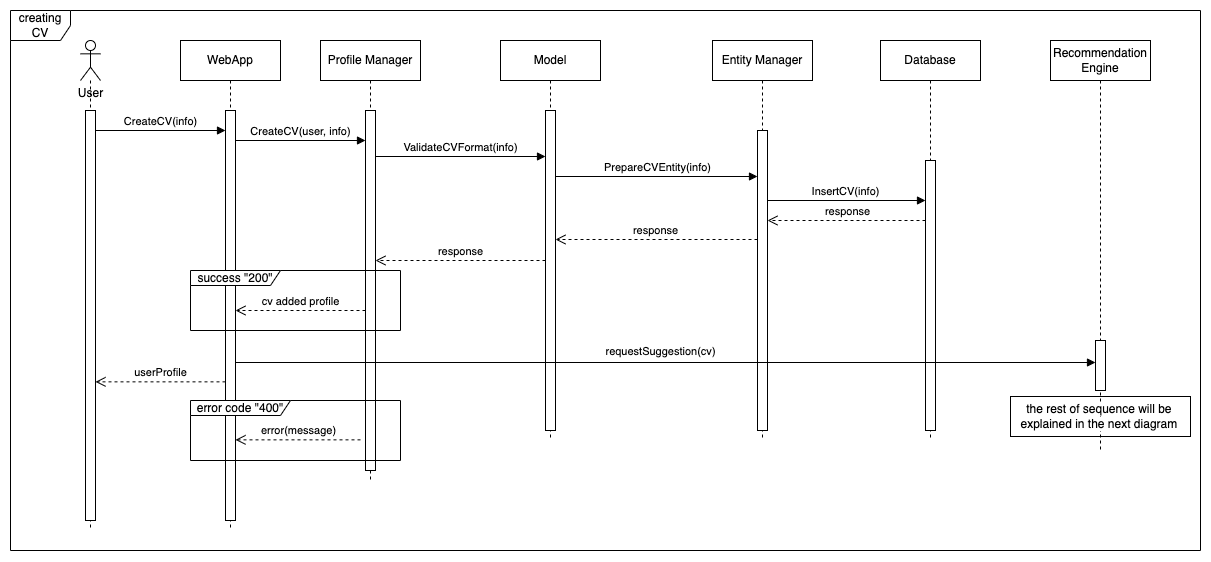

The diagram above was exported from draw.io. Its source (the exported page's mxGraphModel, read from the mxfile embedded in the PNG):
<mxGraphModel dx="2177" dy="2475" grid="1" gridSize="10" guides="1" tooltips="1" connect="1" arrows="1" fold="1" page="1" pageScale="1" pageWidth="850" pageHeight="1100" math="0" shadow="0">
  <root>
    <mxCell id="0" />
    <mxCell id="1" parent="0" />
    <mxCell id="2" value="creating CV" style="shape=umlFrame;whiteSpace=wrap;html=1;pointerEvents=0;" vertex="1" parent="1">
      <mxGeometry x="2320" y="-1070" width="1190" height="540" as="geometry" />
    </mxCell>
    <mxCell id="3" value="" style="shape=umlLifeline;perimeter=lifelinePerimeter;whiteSpace=wrap;html=1;container=1;dropTarget=0;collapsible=0;recursiveResize=0;outlineConnect=0;portConstraint=eastwest;newEdgeStyle={&quot;curved&quot;:0,&quot;rounded&quot;:0};participant=umlActor;" vertex="1" parent="1">
      <mxGeometry x="2390" y="-1040" width="20" height="490" as="geometry" />
    </mxCell>
    <mxCell id="4" value="" style="html=1;points=[[0,0,0,0,5],[0,1,0,0,-5],[1,0,0,0,5],[1,1,0,0,-5]];perimeter=orthogonalPerimeter;outlineConnect=0;targetShapes=umlLifeline;portConstraint=eastwest;newEdgeStyle={&quot;curved&quot;:0,&quot;rounded&quot;:0};" vertex="1" parent="3">
      <mxGeometry x="5" y="70" width="10" height="410" as="geometry" />
    </mxCell>
    <mxCell id="5" value="User" style="text;html=1;align=center;verticalAlign=middle;resizable=0;points=[];autosize=1;strokeColor=none;fillColor=none;" vertex="1" parent="1">
      <mxGeometry x="2375" y="-1002" width="50" height="30" as="geometry" />
    </mxCell>
    <mxCell id="6" value="WebApp" style="shape=umlLifeline;perimeter=lifelinePerimeter;whiteSpace=wrap;html=1;container=1;dropTarget=0;collapsible=0;recursiveResize=0;outlineConnect=0;portConstraint=eastwest;newEdgeStyle={&quot;curved&quot;:0,&quot;rounded&quot;:0};" vertex="1" parent="1">
      <mxGeometry x="2490" y="-1040" width="100" height="490" as="geometry" />
    </mxCell>
    <mxCell id="7" value="" style="html=1;points=[[0,0,0,0,5],[0,1,0,0,-5],[1,0,0,0,5],[1,1,0,0,-5]];perimeter=orthogonalPerimeter;outlineConnect=0;targetShapes=umlLifeline;portConstraint=eastwest;newEdgeStyle={&quot;curved&quot;:0,&quot;rounded&quot;:0};" vertex="1" parent="6">
      <mxGeometry x="45" y="70" width="10" height="410" as="geometry" />
    </mxCell>
    <mxCell id="8" value="Profile Manager" style="shape=umlLifeline;perimeter=lifelinePerimeter;whiteSpace=wrap;html=1;container=1;dropTarget=0;collapsible=0;recursiveResize=0;outlineConnect=0;portConstraint=eastwest;newEdgeStyle={&quot;curved&quot;:0,&quot;rounded&quot;:0};" vertex="1" parent="1">
      <mxGeometry x="2630" y="-1040" width="100" height="440" as="geometry" />
    </mxCell>
    <mxCell id="9" value="" style="html=1;points=[[0,0,0,0,5],[0,1,0,0,-5],[1,0,0,0,5],[1,1,0,0,-5]];perimeter=orthogonalPerimeter;outlineConnect=0;targetShapes=umlLifeline;portConstraint=eastwest;newEdgeStyle={&quot;curved&quot;:0,&quot;rounded&quot;:0};" vertex="1" parent="8">
      <mxGeometry x="45" y="70" width="10" height="360" as="geometry" />
    </mxCell>
    <mxCell id="10" value="Entity Manager" style="shape=umlLifeline;perimeter=lifelinePerimeter;whiteSpace=wrap;html=1;container=1;dropTarget=0;collapsible=0;recursiveResize=0;outlineConnect=0;portConstraint=eastwest;newEdgeStyle={&quot;curved&quot;:0,&quot;rounded&quot;:0};" vertex="1" parent="1">
      <mxGeometry x="3022" y="-1040" width="100" height="400" as="geometry" />
    </mxCell>
    <mxCell id="11" value="" style="html=1;points=[[0,0,0,0,5],[0,1,0,0,-5],[1,0,0,0,5],[1,1,0,0,-5]];perimeter=orthogonalPerimeter;outlineConnect=0;targetShapes=umlLifeline;portConstraint=eastwest;newEdgeStyle={&quot;curved&quot;:0,&quot;rounded&quot;:0};" vertex="1" parent="10">
      <mxGeometry x="45" y="90" width="10" height="300" as="geometry" />
    </mxCell>
    <mxCell id="12" value="Model" style="shape=umlLifeline;perimeter=lifelinePerimeter;whiteSpace=wrap;html=1;container=1;dropTarget=0;collapsible=0;recursiveResize=0;outlineConnect=0;portConstraint=eastwest;newEdgeStyle={&quot;curved&quot;:0,&quot;rounded&quot;:0};" vertex="1" parent="1">
      <mxGeometry x="2810" y="-1040" width="100" height="400" as="geometry" />
    </mxCell>
    <mxCell id="13" value="" style="html=1;points=[[0,0,0,0,5],[0,1,0,0,-5],[1,0,0,0,5],[1,1,0,0,-5]];perimeter=orthogonalPerimeter;outlineConnect=0;targetShapes=umlLifeline;portConstraint=eastwest;newEdgeStyle={&quot;curved&quot;:0,&quot;rounded&quot;:0};" vertex="1" parent="12">
      <mxGeometry x="45" y="70" width="10" height="320" as="geometry" />
    </mxCell>
    <mxCell id="14" value="Database" style="shape=umlLifeline;perimeter=lifelinePerimeter;whiteSpace=wrap;html=1;container=1;dropTarget=0;collapsible=0;recursiveResize=0;outlineConnect=0;portConstraint=eastwest;newEdgeStyle={&quot;curved&quot;:0,&quot;rounded&quot;:0};" vertex="1" parent="1">
      <mxGeometry x="3190" y="-1040" width="100" height="400" as="geometry" />
    </mxCell>
    <mxCell id="15" value="" style="html=1;points=[[0,0,0,0,5],[0,1,0,0,-5],[1,0,0,0,5],[1,1,0,0,-5]];perimeter=orthogonalPerimeter;outlineConnect=0;targetShapes=umlLifeline;portConstraint=eastwest;newEdgeStyle={&quot;curved&quot;:0,&quot;rounded&quot;:0};" vertex="1" parent="14">
      <mxGeometry x="45" y="120" width="10" height="270" as="geometry" />
    </mxCell>
    <mxCell id="16" value="CreateCV(info)" style="html=1;verticalAlign=bottom;endArrow=block;curved=0;rounded=0;" edge="1" source="4" parent="1">
      <mxGeometry width="80" relative="1" as="geometry">
        <mxPoint x="2410" y="-950" as="sourcePoint" />
        <mxPoint x="2535" y="-950" as="targetPoint" />
        <mxPoint as="offset" />
      </mxGeometry>
    </mxCell>
    <mxCell id="17" value="CreateCV(user, info)" style="html=1;verticalAlign=bottom;endArrow=block;curved=0;rounded=0;" edge="1" parent="1">
      <mxGeometry width="80" relative="1" as="geometry">
        <mxPoint x="2545" y="-940" as="sourcePoint" />
        <mxPoint x="2675" y="-940" as="targetPoint" />
      </mxGeometry>
    </mxCell>
    <mxCell id="18" value="ValidateCVFormat(info)" style="html=1;verticalAlign=bottom;endArrow=block;curved=0;rounded=0;" edge="1" parent="1">
      <mxGeometry x="0.0013" width="80" relative="1" as="geometry">
        <mxPoint x="2685" y="-924" as="sourcePoint" />
        <mxPoint x="2855" y="-924" as="targetPoint" />
        <mxPoint as="offset" />
      </mxGeometry>
    </mxCell>
    <mxCell id="19" value="PrepareCVEntity(info)" style="html=1;verticalAlign=bottom;endArrow=block;curved=0;rounded=0;" edge="1" parent="1">
      <mxGeometry width="80" relative="1" as="geometry">
        <mxPoint x="2865" y="-904" as="sourcePoint" />
        <mxPoint x="3067.0000000000005" y="-904" as="targetPoint" />
      </mxGeometry>
    </mxCell>
    <mxCell id="20" value="InsertCV(info)" style="html=1;verticalAlign=bottom;endArrow=block;curved=0;rounded=0;" edge="1" target="15" parent="1">
      <mxGeometry width="80" relative="1" as="geometry">
        <mxPoint x="3077" y="-880" as="sourcePoint" />
        <mxPoint x="3207" y="-880" as="targetPoint" />
        <mxPoint as="offset" />
      </mxGeometry>
    </mxCell>
    <mxCell id="21" value="response" style="html=1;verticalAlign=bottom;endArrow=open;dashed=1;endSize=8;curved=0;rounded=0;" edge="1" source="15" parent="1">
      <mxGeometry relative="1" as="geometry">
        <mxPoint x="3207" y="-860" as="sourcePoint" />
        <mxPoint x="3077" y="-860" as="targetPoint" />
      </mxGeometry>
    </mxCell>
    <mxCell id="22" value="response" style="html=1;verticalAlign=bottom;endArrow=open;dashed=1;endSize=8;curved=0;rounded=0;" edge="1" parent="1">
      <mxGeometry relative="1" as="geometry">
        <mxPoint x="3067.0000000000005" y="-841" as="sourcePoint" />
        <mxPoint x="2865" y="-841" as="targetPoint" />
      </mxGeometry>
    </mxCell>
    <mxCell id="23" value="response" style="html=1;verticalAlign=bottom;endArrow=open;dashed=1;endSize=8;curved=0;rounded=0;" edge="1" source="13" parent="1">
      <mxGeometry relative="1" as="geometry">
        <mxPoint x="2815" y="-820" as="sourcePoint" />
        <mxPoint x="2685" y="-820" as="targetPoint" />
      </mxGeometry>
    </mxCell>
    <mxCell id="24" value="success &quot;200&quot;" style="shape=umlFrame;whiteSpace=wrap;html=1;pointerEvents=0;width=90;height=15;" vertex="1" parent="1">
      <mxGeometry x="2500" y="-810" width="210" height="60" as="geometry" />
    </mxCell>
    <mxCell id="25" value="cv added profile" style="html=1;verticalAlign=bottom;endArrow=open;dashed=1;endSize=8;curved=0;rounded=0;" edge="1" parent="1">
      <mxGeometry relative="1" as="geometry">
        <mxPoint x="2675" y="-770" as="sourcePoint" />
        <mxPoint x="2545" y="-770" as="targetPoint" />
      </mxGeometry>
    </mxCell>
    <mxCell id="26" value="error code&amp;nbsp;&quot;400&quot;" style="shape=umlFrame;whiteSpace=wrap;html=1;pointerEvents=0;width=100;height=15;" vertex="1" parent="1">
      <mxGeometry x="2500" y="-680" width="210" height="60" as="geometry" />
    </mxCell>
    <mxCell id="27" value="error(message)" style="html=1;verticalAlign=bottom;endArrow=open;dashed=1;endSize=8;curved=0;rounded=0;" edge="1" target="7" parent="1">
      <mxGeometry x="-0.0063" relative="1" as="geometry">
        <mxPoint x="2670" y="-640.65" as="sourcePoint" />
        <mxPoint x="2550" y="-640" as="targetPoint" />
        <mxPoint as="offset" />
      </mxGeometry>
    </mxCell>
    <mxCell id="28" value="userProfile" style="html=1;verticalAlign=bottom;endArrow=open;dashed=1;endSize=8;curved=0;rounded=0;" edge="1" parent="1">
      <mxGeometry x="-0.0031" relative="1" as="geometry">
        <mxPoint x="2535" y="-698.65" as="sourcePoint" />
        <mxPoint x="2405" y="-698.6500000000001" as="targetPoint" />
        <mxPoint as="offset" />
      </mxGeometry>
    </mxCell>
    <mxCell id="29" value="Recommendation Engine" style="shape=umlLifeline;perimeter=lifelinePerimeter;whiteSpace=wrap;html=1;container=1;dropTarget=0;collapsible=0;recursiveResize=0;outlineConnect=0;portConstraint=eastwest;newEdgeStyle={&quot;curved&quot;:0,&quot;rounded&quot;:0};" vertex="1" parent="1">
      <mxGeometry x="3360" y="-1040" width="100" height="410" as="geometry" />
    </mxCell>
    <mxCell id="30" value="" style="html=1;points=[[0,0,0,0,5],[0,1,0,0,-5],[1,0,0,0,5],[1,1,0,0,-5]];perimeter=orthogonalPerimeter;outlineConnect=0;targetShapes=umlLifeline;portConstraint=eastwest;newEdgeStyle={&quot;curved&quot;:0,&quot;rounded&quot;:0};" vertex="1" parent="29">
      <mxGeometry x="45" y="300" width="10" height="50" as="geometry" />
    </mxCell>
    <mxCell id="31" value="requestSuggestion(cv&lt;span style=&quot;background-color: light-dark(#ffffff, var(--ge-dark-color, #121212)); color: light-dark(rgb(0, 0, 0), rgb(255, 255, 255));&quot;&gt;)&lt;/span&gt;" style="html=1;verticalAlign=bottom;endArrow=block;curved=0;rounded=0;" edge="1" parent="1">
      <mxGeometry x="-0.0113" y="2" width="80" relative="1" as="geometry">
        <mxPoint x="2545.0000000000005" y="-718" as="sourcePoint" />
        <mxPoint x="3405" y="-718" as="targetPoint" />
        <mxPoint as="offset" />
      </mxGeometry>
    </mxCell>
    <mxCell id="32" value="&lt;span style=&quot;background-color: light-dark(#ffffff, var(--ge-dark-color, #121212));&quot;&gt;the rest of sequence will be&amp;nbsp;&lt;/span&gt;&lt;div&gt;&lt;span style=&quot;background-color: light-dark(#ffffff, var(--ge-dark-color, #121212));&quot;&gt;explained in the next diagram&amp;nbsp;&lt;/span&gt;&lt;/div&gt;" style="text;html=1;align=center;verticalAlign=middle;resizable=0;points=[];autosize=1;strokeColor=default;fillColor=none;" vertex="1" parent="1">
      <mxGeometry x="3320" y="-684" width="180" height="40" as="geometry" />
    </mxCell>
  </root>
</mxGraphModel>